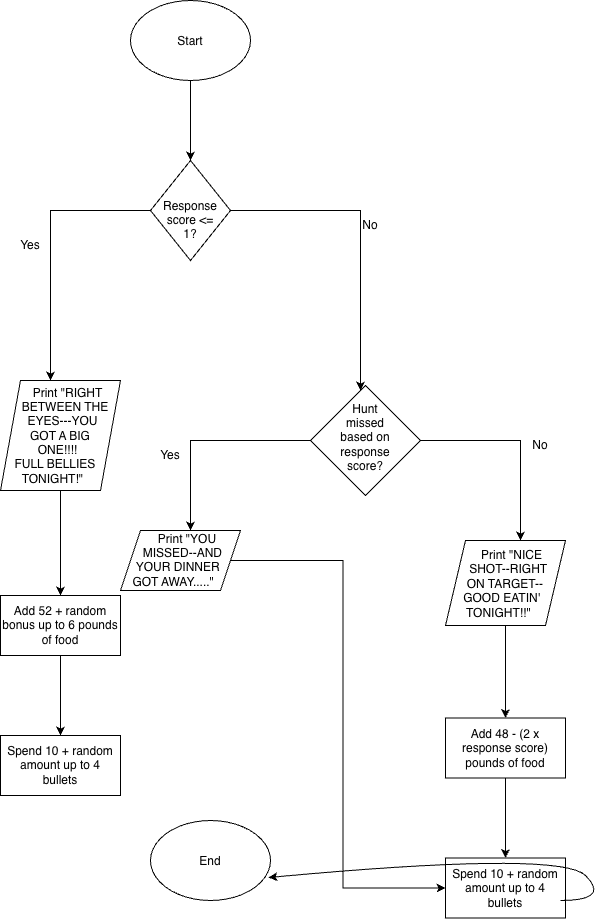

The diagram above was exported from draw.io. Its source (the exported page's mxGraphModel, read from the mxfile embedded in the PNG):
<mxGraphModel dx="1784" dy="644" grid="1" gridSize="10" guides="1" tooltips="1" connect="1" arrows="1" fold="1" page="1" pageScale="1" pageWidth="850" pageHeight="1100" math="0" shadow="0">
  <root>
    <mxCell id="0" />
    <mxCell id="1" parent="0" />
    <mxCell id="qFwoeCuhhAwWvLGo9tn_-3" edge="1" parent="1" source="qFwoeCuhhAwWvLGo9tn_-1" style="edgeStyle=orthogonalEdgeStyle;rounded=0;orthogonalLoop=1;jettySize=auto;html=1;defaultLabelBackgroundColor=page;" target="qFwoeCuhhAwWvLGo9tn_-2" value="">
      <mxGeometry relative="1" as="geometry" />
    </mxCell>
    <mxCell id="qFwoeCuhhAwWvLGo9tn_-1" parent="1" style="ellipse;whiteSpace=wrap;html=1;shapeInside=1;" value="Start" vertex="1">
      <mxGeometry height="80" width="120" x="110" y="70" as="geometry" />
    </mxCell>
    <mxCell id="qFwoeCuhhAwWvLGo9tn_-4" edge="1" parent="1" source="qFwoeCuhhAwWvLGo9tn_-2" style="edgeStyle=orthogonalEdgeStyle;rounded=0;orthogonalLoop=1;jettySize=auto;html=1;defaultLabelBackgroundColor=page;">
      <mxGeometry relative="1" as="geometry">
        <mxPoint x="30" y="450" as="targetPoint" />
      </mxGeometry>
    </mxCell>
    <mxCell id="qFwoeCuhhAwWvLGo9tn_-7" edge="1" parent="1" source="qFwoeCuhhAwWvLGo9tn_-2" style="edgeStyle=orthogonalEdgeStyle;rounded=0;orthogonalLoop=1;jettySize=auto;html=1;defaultLabelBackgroundColor=page;">
      <mxGeometry relative="1" as="geometry">
        <mxPoint x="340" y="460" as="targetPoint" />
      </mxGeometry>
    </mxCell>
    <mxCell id="qFwoeCuhhAwWvLGo9tn_-2" parent="1" style="rhombus;whiteSpace=wrap;html=1;shapeInside=1;" value="Response score &amp;lt;= 1?" vertex="1">
      <mxGeometry height="100" width="80" x="130" y="230" as="geometry" />
    </mxCell>
    <mxCell id="qFwoeCuhhAwWvLGo9tn_-5" parent="1" style="text;html=1;whiteSpace=wrap;strokeColor=none;fillColor=none;align=center;verticalAlign=middle;rounded=0;" value="Yes" vertex="1">
      <mxGeometry height="30" width="60" x="-20" y="300" as="geometry" />
    </mxCell>
    <mxCell id="qFwoeCuhhAwWvLGo9tn_-10" edge="1" parent="1" source="qFwoeCuhhAwWvLGo9tn_-6" style="edgeStyle=orthogonalEdgeStyle;rounded=0;orthogonalLoop=1;jettySize=auto;html=1;defaultLabelBackgroundColor=page;" target="qFwoeCuhhAwWvLGo9tn_-9" value="">
      <mxGeometry relative="1" as="geometry" />
    </mxCell>
    <mxCell id="qFwoeCuhhAwWvLGo9tn_-6" parent="1" style="shape=parallelogram;perimeter=parallelogramPerimeter;whiteSpace=wrap;html=1;shapeInside=1;fixedSize=1;" value="&lt;div&gt;Print &quot;RIGHT BETWEEN THE EYES---YOU GOT A BIG ONE!!!!&lt;/div&gt;&lt;div&gt;FULL BELLIES TONIGHT!&quot;&lt;/div&gt;" vertex="1">
      <mxGeometry height="110" width="120" x="-20" y="450" as="geometry" />
    </mxCell>
    <mxCell id="qFwoeCuhhAwWvLGo9tn_-8" parent="1" style="text;html=1;whiteSpace=wrap;strokeColor=none;fillColor=none;align=center;verticalAlign=middle;rounded=0;" value="No" vertex="1">
      <mxGeometry height="30" width="60" x="320" y="280" as="geometry" />
    </mxCell>
    <mxCell id="qFwoeCuhhAwWvLGo9tn_-12" edge="1" parent="1" source="qFwoeCuhhAwWvLGo9tn_-9" style="edgeStyle=orthogonalEdgeStyle;rounded=0;orthogonalLoop=1;jettySize=auto;html=1;defaultLabelBackgroundColor=page;" target="qFwoeCuhhAwWvLGo9tn_-11" value="">
      <mxGeometry relative="1" as="geometry" />
    </mxCell>
    <mxCell id="qFwoeCuhhAwWvLGo9tn_-9" parent="1" style="whiteSpace=wrap;html=1;" value="Add 52 + random bonus up to 6 pounds of food" vertex="1">
      <mxGeometry height="60" width="120" x="-20" y="665" as="geometry" />
    </mxCell>
    <mxCell id="qFwoeCuhhAwWvLGo9tn_-11" parent="1" style="whiteSpace=wrap;html=1;" value="Spend 10 + random amount up to 4 bullets" vertex="1">
      <mxGeometry height="60" width="120" x="-20" y="805" as="geometry" />
    </mxCell>
    <mxCell id="qFwoeCuhhAwWvLGo9tn_-14" edge="1" parent="1" source="qFwoeCuhhAwWvLGo9tn_-13" style="edgeStyle=orthogonalEdgeStyle;rounded=0;orthogonalLoop=1;jettySize=auto;html=1;defaultLabelBackgroundColor=page;">
      <mxGeometry relative="1" as="geometry">
        <mxPoint x="170" y="600" as="targetPoint" />
      </mxGeometry>
    </mxCell>
    <mxCell id="qFwoeCuhhAwWvLGo9tn_-16" edge="1" parent="1" source="qFwoeCuhhAwWvLGo9tn_-13" style="edgeStyle=orthogonalEdgeStyle;rounded=0;orthogonalLoop=1;jettySize=auto;html=1;defaultLabelBackgroundColor=page;">
      <mxGeometry relative="1" as="geometry">
        <mxPoint x="500" y="610" as="targetPoint" />
      </mxGeometry>
    </mxCell>
    <mxCell id="qFwoeCuhhAwWvLGo9tn_-13" parent="1" style="rhombus;whiteSpace=wrap;html=1;shapeInside=1;" value="Hunt missed based on response score?" vertex="1">
      <mxGeometry height="110" width="110" x="290" y="455" as="geometry" />
    </mxCell>
    <mxCell id="qFwoeCuhhAwWvLGo9tn_-15" parent="1" style="text;html=1;whiteSpace=wrap;strokeColor=none;fillColor=none;align=center;verticalAlign=middle;rounded=0;" value="Yes" vertex="1">
      <mxGeometry height="30" width="60" x="120" y="510" as="geometry" />
    </mxCell>
    <mxCell id="qFwoeCuhhAwWvLGo9tn_-17" parent="1" style="text;html=1;whiteSpace=wrap;strokeColor=none;fillColor=none;align=center;verticalAlign=middle;rounded=0;" value="No" vertex="1">
      <mxGeometry height="30" width="60" x="490" y="500" as="geometry" />
    </mxCell>
    <mxCell id="qFwoeCuhhAwWvLGo9tn_-24" edge="1" parent="1" source="qFwoeCuhhAwWvLGo9tn_-18" style="edgeStyle=orthogonalEdgeStyle;rounded=0;orthogonalLoop=1;jettySize=auto;html=1;entryX=0;entryY=0.5;entryDx=0;entryDy=0;defaultLabelBackgroundColor=page;" target="qFwoeCuhhAwWvLGo9tn_-22">
      <mxGeometry relative="1" as="geometry" />
    </mxCell>
    <mxCell id="qFwoeCuhhAwWvLGo9tn_-18" parent="1" style="shape=parallelogram;perimeter=parallelogramPerimeter;whiteSpace=wrap;html=1;shapeInside=1;fixedSize=1;" value="Print &quot;YOU MISSED--AND YOUR DINNER GOT AWAY.....&quot;" vertex="1">
      <mxGeometry height="60" width="120" x="100" y="600" as="geometry" />
    </mxCell>
    <mxCell id="qFwoeCuhhAwWvLGo9tn_-21" edge="1" parent="1" source="qFwoeCuhhAwWvLGo9tn_-19" style="edgeStyle=orthogonalEdgeStyle;rounded=0;orthogonalLoop=1;jettySize=auto;html=1;defaultLabelBackgroundColor=page;" target="qFwoeCuhhAwWvLGo9tn_-20" value="">
      <mxGeometry relative="1" as="geometry" />
    </mxCell>
    <mxCell id="qFwoeCuhhAwWvLGo9tn_-19" parent="1" style="shape=parallelogram;perimeter=parallelogramPerimeter;whiteSpace=wrap;html=1;shapeInside=1;fixedSize=1;" value="Print &quot;NICE SHOT--RIGHT ON TARGET--GOOD EATIN' TONIGHT!!&quot;" vertex="1">
      <mxGeometry height="85" width="120" x="425" y="610" as="geometry" />
    </mxCell>
    <mxCell id="qFwoeCuhhAwWvLGo9tn_-23" edge="1" parent="1" source="qFwoeCuhhAwWvLGo9tn_-20" style="edgeStyle=orthogonalEdgeStyle;rounded=0;orthogonalLoop=1;jettySize=auto;html=1;defaultLabelBackgroundColor=page;" target="qFwoeCuhhAwWvLGo9tn_-22" value="">
      <mxGeometry relative="1" as="geometry" />
    </mxCell>
    <mxCell id="qFwoeCuhhAwWvLGo9tn_-20" parent="1" style="whiteSpace=wrap;html=1;" value="Add 48 - (2 x response score) pounds of food" vertex="1">
      <mxGeometry height="60" width="120" x="425" y="787.5" as="geometry" />
    </mxCell>
    <mxCell id="qFwoeCuhhAwWvLGo9tn_-22" parent="1" style="whiteSpace=wrap;html=1;" value="Spend 10 + random amount up to 4 bullets" vertex="1">
      <mxGeometry height="60" width="120" x="425" y="927.5" as="geometry" />
    </mxCell>
    <mxCell id="qFwoeCuhhAwWvLGo9tn_-25" parent="1" style="ellipse;whiteSpace=wrap;html=1;shapeInside=1;" value="End" vertex="1">
      <mxGeometry height="80" width="120" x="130" y="890" as="geometry" />
    </mxCell>
    <mxCell id="qFwoeCuhhAwWvLGo9tn_-29" edge="1" parent="1" style="curved=1;curveGeometry=1;endArrow=classic;html=1;rounded=0;defaultLabelBackgroundColor=page;entryX=0.983;entryY=0.713;entryDx=0;entryDy=0;entryPerimeter=0;" target="qFwoeCuhhAwWvLGo9tn_-25" value="">
      <mxGeometry height="50" relative="1" width="50" x="-0.7111" as="geometry">
        <Array as="points">
          <mxPoint x="590" y="970" />
          <mxPoint x="540" y="920" />
        </Array>
        <mxPoint x="540" y="970" as="sourcePoint" />
        <mxPoint x="590" y="920" as="targetPoint" />
      </mxGeometry>
    </mxCell>
  </root>
</mxGraphModel>